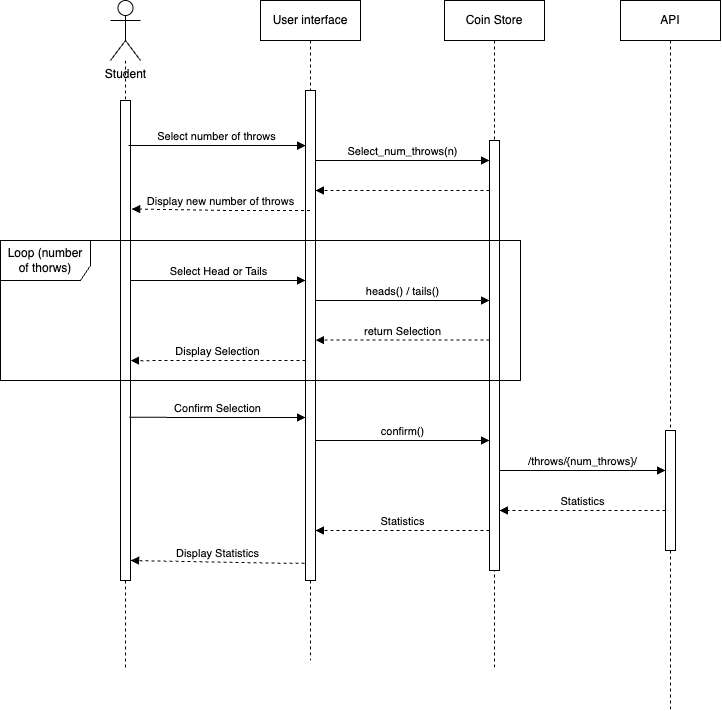

The diagram above was exported from draw.io. Its source (the exported page's mxGraphModel, read from the mxfile embedded in the PNG):
<mxGraphModel dx="2359" dy="934" grid="1" gridSize="10" guides="1" tooltips="1" connect="1" arrows="1" fold="1" page="1" pageScale="1" pageWidth="827" pageHeight="1169" math="0" shadow="0">
  <root>
    <mxCell id="0" />
    <mxCell id="1" parent="0" />
    <mxCell id="hbITLnZHv9A6tTEY5i96-14" style="edgeStyle=orthogonalEdgeStyle;rounded=0;orthogonalLoop=1;jettySize=auto;html=1;dashed=1;endArrow=none;endFill=0;" edge="1" parent="1" source="hbITLnZHv9A6tTEY5i96-15">
      <mxGeometry relative="1" as="geometry">
        <mxPoint x="95" y="820.0000000000002" as="targetPoint" />
      </mxGeometry>
    </mxCell>
    <mxCell id="hbITLnZHv9A6tTEY5i96-1" value="Student" style="shape=umlActor;verticalLabelPosition=bottom;verticalAlign=top;html=1;" vertex="1" parent="1">
      <mxGeometry x="80" y="150" width="30" height="60" as="geometry" />
    </mxCell>
    <mxCell id="hbITLnZHv9A6tTEY5i96-6" value="User interface" style="shape=umlLifeline;perimeter=lifelinePerimeter;whiteSpace=wrap;html=1;container=1;dropTarget=0;collapsible=0;recursiveResize=0;outlineConnect=0;portConstraint=eastwest;newEdgeStyle={&quot;edgeStyle&quot;:&quot;elbowEdgeStyle&quot;,&quot;elbow&quot;:&quot;vertical&quot;,&quot;curved&quot;:0,&quot;rounded&quot;:0};" vertex="1" parent="1">
      <mxGeometry x="230" y="150" width="100" height="660" as="geometry" />
    </mxCell>
    <mxCell id="hbITLnZHv9A6tTEY5i96-7" value="" style="html=1;points=[[0,0,0,0,5],[0,1,0,0,-5],[1,0,0,0,5],[1,1,0,0,-5]];perimeter=orthogonalPerimeter;outlineConnect=0;targetShapes=umlLifeline;portConstraint=eastwest;newEdgeStyle={&quot;curved&quot;:0,&quot;rounded&quot;:0};" vertex="1" parent="hbITLnZHv9A6tTEY5i96-6">
      <mxGeometry x="45" y="90" width="10" height="490" as="geometry" />
    </mxCell>
    <mxCell id="hbITLnZHv9A6tTEY5i96-10" value="Coin Store" style="shape=umlLifeline;perimeter=lifelinePerimeter;whiteSpace=wrap;html=1;container=1;dropTarget=0;collapsible=0;recursiveResize=0;outlineConnect=0;portConstraint=eastwest;newEdgeStyle={&quot;edgeStyle&quot;:&quot;elbowEdgeStyle&quot;,&quot;elbow&quot;:&quot;vertical&quot;,&quot;curved&quot;:0,&quot;rounded&quot;:0};" vertex="1" parent="1">
      <mxGeometry x="414" y="150" width="100" height="670" as="geometry" />
    </mxCell>
    <mxCell id="hbITLnZHv9A6tTEY5i96-11" value="" style="html=1;points=[[0,0,0,0,5],[0,1,0,0,-5],[1,0,0,0,5],[1,1,0,0,-5]];perimeter=orthogonalPerimeter;outlineConnect=0;targetShapes=umlLifeline;portConstraint=eastwest;newEdgeStyle={&quot;curved&quot;:0,&quot;rounded&quot;:0};" vertex="1" parent="hbITLnZHv9A6tTEY5i96-10">
      <mxGeometry x="45" y="140" width="10" height="430" as="geometry" />
    </mxCell>
    <mxCell id="hbITLnZHv9A6tTEY5i96-16" value="" style="edgeStyle=orthogonalEdgeStyle;rounded=0;orthogonalLoop=1;jettySize=auto;html=1;dashed=1;endArrow=none;endFill=0;" edge="1" parent="1" source="hbITLnZHv9A6tTEY5i96-1" target="hbITLnZHv9A6tTEY5i96-15">
      <mxGeometry relative="1" as="geometry">
        <mxPoint x="95" y="820.0000000000002" as="targetPoint" />
        <mxPoint x="95" y="210" as="sourcePoint" />
      </mxGeometry>
    </mxCell>
    <mxCell id="hbITLnZHv9A6tTEY5i96-15" value="" style="whiteSpace=wrap;html=1;" vertex="1" parent="1">
      <mxGeometry x="90" y="250" width="10" height="480" as="geometry" />
    </mxCell>
    <mxCell id="hbITLnZHv9A6tTEY5i96-18" value="Select number of throws" style="html=1;verticalAlign=bottom;labelBackgroundColor=none;endArrow=block;endFill=1;rounded=0;exitX=0.8;exitY=0.094;exitDx=0;exitDy=0;exitPerimeter=0;" edge="1" parent="1" source="hbITLnZHv9A6tTEY5i96-15" target="hbITLnZHv9A6tTEY5i96-7">
      <mxGeometry width="160" relative="1" as="geometry">
        <mxPoint x="100" y="299.62" as="sourcePoint" />
        <mxPoint x="260" y="299.62" as="targetPoint" />
      </mxGeometry>
    </mxCell>
    <mxCell id="hbITLnZHv9A6tTEY5i96-20" value="Select_num_throws(n)" style="html=1;verticalAlign=bottom;labelBackgroundColor=none;endArrow=block;endFill=1;rounded=0;" edge="1" parent="1" source="hbITLnZHv9A6tTEY5i96-7" target="hbITLnZHv9A6tTEY5i96-11">
      <mxGeometry width="160" relative="1" as="geometry">
        <mxPoint x="290" y="340" as="sourcePoint" />
        <mxPoint x="450" y="340" as="targetPoint" />
        <Array as="points">
          <mxPoint x="370" y="310" />
        </Array>
      </mxGeometry>
    </mxCell>
    <mxCell id="hbITLnZHv9A6tTEY5i96-21" value="Confirm Selection" style="html=1;verticalAlign=bottom;labelBackgroundColor=none;endArrow=block;endFill=1;rounded=0;exitX=0.869;exitY=0.66;exitDx=0;exitDy=0;exitPerimeter=0;" edge="1" parent="1" source="hbITLnZHv9A6tTEY5i96-15" target="hbITLnZHv9A6tTEY5i96-7">
      <mxGeometry width="160" relative="1" as="geometry">
        <mxPoint x="120" y="580" as="sourcePoint" />
        <mxPoint x="294" y="580" as="targetPoint" />
        <Array as="points">
          <mxPoint x="200" y="567" />
        </Array>
      </mxGeometry>
    </mxCell>
    <mxCell id="hbITLnZHv9A6tTEY5i96-22" value="" style="html=1;verticalAlign=bottom;labelBackgroundColor=none;endArrow=block;endFill=1;dashed=1;rounded=0;" edge="1" parent="1" source="hbITLnZHv9A6tTEY5i96-11" target="hbITLnZHv9A6tTEY5i96-7">
      <mxGeometry width="160" relative="1" as="geometry">
        <mxPoint x="190" y="440" as="sourcePoint" />
        <mxPoint x="350" y="440" as="targetPoint" />
        <Array as="points">
          <mxPoint x="370" y="340" />
        </Array>
      </mxGeometry>
    </mxCell>
    <mxCell id="hbITLnZHv9A6tTEY5i96-23" value="Display new number of throws" style="html=1;verticalAlign=bottom;labelBackgroundColor=none;endArrow=block;endFill=1;dashed=1;rounded=0;entryX=1.108;entryY=0.226;entryDx=0;entryDy=0;entryPerimeter=0;" edge="1" parent="1" source="hbITLnZHv9A6tTEY5i96-6" target="hbITLnZHv9A6tTEY5i96-15">
      <mxGeometry width="160" relative="1" as="geometry">
        <mxPoint x="274" y="370" as="sourcePoint" />
        <mxPoint x="100" y="370" as="targetPoint" />
        <Array as="points">
          <mxPoint x="200" y="360" />
        </Array>
      </mxGeometry>
    </mxCell>
    <mxCell id="hbITLnZHv9A6tTEY5i96-26" value="return Selection" style="html=1;verticalAlign=bottom;labelBackgroundColor=none;endArrow=block;endFill=1;dashed=1;rounded=0;" edge="1" parent="1" source="hbITLnZHv9A6tTEY5i96-11" target="hbITLnZHv9A6tTEY5i96-7">
      <mxGeometry width="160" relative="1" as="geometry">
        <mxPoint x="484" y="489.62" as="sourcePoint" />
        <mxPoint x="310" y="489.62" as="targetPoint" />
        <Array as="points">
          <mxPoint x="395" y="489.62" />
        </Array>
      </mxGeometry>
    </mxCell>
    <mxCell id="hbITLnZHv9A6tTEY5i96-27" value="Display Selection" style="html=1;verticalAlign=bottom;labelBackgroundColor=none;endArrow=block;endFill=1;dashed=1;rounded=0;entryX=1;entryY=0.542;entryDx=0;entryDy=0;entryPerimeter=0;" edge="1" parent="1" source="hbITLnZHv9A6tTEY5i96-7" target="hbITLnZHv9A6tTEY5i96-15">
      <mxGeometry width="160" relative="1" as="geometry">
        <mxPoint x="469" y="500" as="sourcePoint" />
        <mxPoint x="295" y="500" as="targetPoint" />
        <Array as="points">
          <mxPoint x="190" y="510" />
        </Array>
      </mxGeometry>
    </mxCell>
    <mxCell id="hbITLnZHv9A6tTEY5i96-28" value="Loop (number of thorws)" style="shape=umlFrame;whiteSpace=wrap;html=1;pointerEvents=0;recursiveResize=0;container=1;collapsible=0;width=90;height=40;" vertex="1" parent="1">
      <mxGeometry x="-30" y="390" width="520" height="140" as="geometry" />
    </mxCell>
    <mxCell id="hbITLnZHv9A6tTEY5i96-24" value="Select Head or Tails" style="html=1;verticalAlign=bottom;labelBackgroundColor=none;endArrow=block;endFill=1;rounded=0;" edge="1" parent="hbITLnZHv9A6tTEY5i96-28">
      <mxGeometry width="160" relative="1" as="geometry">
        <mxPoint x="130" y="40" as="sourcePoint" />
        <mxPoint x="305" y="40" as="targetPoint" />
        <Array as="points">
          <mxPoint x="220" y="40" />
        </Array>
      </mxGeometry>
    </mxCell>
    <mxCell id="hbITLnZHv9A6tTEY5i96-25" value="heads() / tails()" style="html=1;verticalAlign=bottom;labelBackgroundColor=none;endArrow=block;endFill=1;rounded=0;" edge="1" parent="hbITLnZHv9A6tTEY5i96-28">
      <mxGeometry width="160" relative="1" as="geometry">
        <mxPoint x="315" y="60" as="sourcePoint" />
        <mxPoint x="489" y="60" as="targetPoint" />
      </mxGeometry>
    </mxCell>
    <mxCell id="hbITLnZHv9A6tTEY5i96-29" value="confirm()" style="html=1;verticalAlign=bottom;labelBackgroundColor=none;endArrow=block;endFill=1;rounded=0;" edge="1" parent="1">
      <mxGeometry width="160" relative="1" as="geometry">
        <mxPoint x="285" y="590" as="sourcePoint" />
        <mxPoint x="459" y="590" as="targetPoint" />
        <Array as="points">
          <mxPoint x="340" y="590" />
          <mxPoint x="391" y="590" />
        </Array>
      </mxGeometry>
    </mxCell>
    <mxCell id="hbITLnZHv9A6tTEY5i96-32" value="API" style="shape=umlLifeline;perimeter=lifelinePerimeter;whiteSpace=wrap;html=1;container=1;dropTarget=0;collapsible=0;recursiveResize=0;outlineConnect=0;portConstraint=eastwest;newEdgeStyle={&quot;edgeStyle&quot;:&quot;elbowEdgeStyle&quot;,&quot;elbow&quot;:&quot;vertical&quot;,&quot;curved&quot;:0,&quot;rounded&quot;:0};" vertex="1" parent="1">
      <mxGeometry x="590" y="150" width="100" height="710" as="geometry" />
    </mxCell>
    <mxCell id="hbITLnZHv9A6tTEY5i96-33" value="" style="html=1;points=[[0,0,0,0,5],[0,1,0,0,-5],[1,0,0,0,5],[1,1,0,0,-5]];perimeter=orthogonalPerimeter;outlineConnect=0;targetShapes=umlLifeline;portConstraint=eastwest;newEdgeStyle={&quot;curved&quot;:0,&quot;rounded&quot;:0};" vertex="1" parent="hbITLnZHv9A6tTEY5i96-32">
      <mxGeometry x="45" y="430" width="10" height="120" as="geometry" />
    </mxCell>
    <mxCell id="hbITLnZHv9A6tTEY5i96-34" value="/throws/{num_throws}/" style="html=1;verticalAlign=bottom;labelBackgroundColor=none;endArrow=block;endFill=1;rounded=0;" edge="1" parent="1" source="hbITLnZHv9A6tTEY5i96-11" target="hbITLnZHv9A6tTEY5i96-33">
      <mxGeometry width="160" relative="1" as="geometry">
        <mxPoint x="480" y="620" as="sourcePoint" />
        <mxPoint x="654" y="620" as="targetPoint" />
        <Array as="points">
          <mxPoint x="535" y="620" />
          <mxPoint x="586" y="620" />
        </Array>
      </mxGeometry>
    </mxCell>
    <mxCell id="hbITLnZHv9A6tTEY5i96-35" value="Statistics" style="html=1;verticalAlign=bottom;labelBackgroundColor=none;endArrow=block;endFill=1;dashed=1;rounded=0;" edge="1" parent="1">
      <mxGeometry width="160" relative="1" as="geometry">
        <mxPoint x="635" y="660.0000000000002" as="sourcePoint" />
        <mxPoint x="469" y="660.0000000000002" as="targetPoint" />
        <Array as="points">
          <mxPoint x="590" y="660" />
        </Array>
      </mxGeometry>
    </mxCell>
    <mxCell id="hbITLnZHv9A6tTEY5i96-36" value="Statistics" style="html=1;verticalAlign=bottom;labelBackgroundColor=none;endArrow=block;endFill=1;dashed=1;rounded=0;" edge="1" parent="1" source="hbITLnZHv9A6tTEY5i96-11" target="hbITLnZHv9A6tTEY5i96-7">
      <mxGeometry width="160" relative="1" as="geometry">
        <mxPoint x="466" y="680" as="sourcePoint" />
        <mxPoint x="300" y="680.0000000000002" as="targetPoint" />
        <Array as="points">
          <mxPoint x="421" y="680" />
        </Array>
      </mxGeometry>
    </mxCell>
    <mxCell id="hbITLnZHv9A6tTEY5i96-37" value="Display Statistics" style="html=1;verticalAlign=bottom;labelBackgroundColor=none;endArrow=block;endFill=1;dashed=1;rounded=0;entryX=1.1;entryY=0.932;entryDx=0;entryDy=0;entryPerimeter=0;" edge="1" parent="1">
      <mxGeometry width="160" relative="1" as="geometry">
        <mxPoint x="274" y="712.6400000000002" as="sourcePoint" />
        <mxPoint x="100.00000000000045" y="709.9999999999999" as="targetPoint" />
        <Array as="points">
          <mxPoint x="245" y="712.64" />
        </Array>
      </mxGeometry>
    </mxCell>
  </root>
</mxGraphModel>